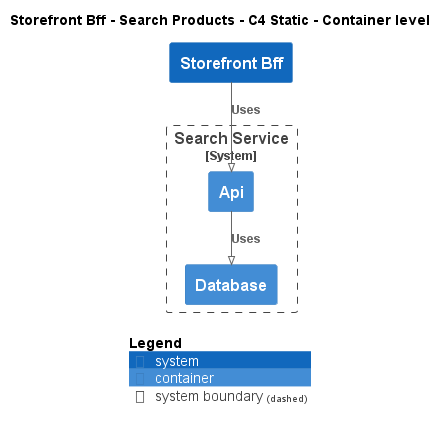

The diagram above was rendered by PlantUML. Its source (embedded in the PNG):
@startuml
!pragma layout smetana
!include ..\..\..\..\.c4s\C4_Container.puml

AddElementTag("state:new", $bgColor=green, $fontColor=#ffffff, $borderColor=green, $shadowing="False")
AddElementTag("state:changed", $bgColor=orange, $fontColor=#ffffff, $borderColor=orange, $shadowing="False")
AddElementTag("state:removed", $bgColor=red, $fontColor=#ffffff, $borderColor=red, $shadowing="False")

AddRelTag("state:new", $textColor=green, $lineColor=green)
AddRelTag("state:changed", $textColor=orange, $lineColor=orange)
AddRelTag("state:removed", $textColor=red, $lineColor=red)

SHOW_PERSON_PORTRAIT()
LAYOUT_TOP_DOWN()

skinparam linetype polyline

title Storefront Bff - Search Products - C4 Static - Container level

System(ECommercePlatform.SoftwareSystems.StorefrontBff, "Storefront Bff", "")

System_Boundary(ECommercePlatform.SoftwareSystems.SearchService, "Search Service") {
    Container(ECommercePlatform.SoftwareSystems.SearchService.Containers.Api, "Api", "", "")
    Container(ECommercePlatform.SoftwareSystems.SearchService.Containers.Database, "Database", "", "")
}

Rel(ECommercePlatform.SoftwareSystems.StorefrontBff, ECommercePlatform.SoftwareSystems.SearchService.Containers.Api, "Uses")
Rel(ECommercePlatform.SoftwareSystems.SearchService.Containers.Api, ECommercePlatform.SoftwareSystems.SearchService.Containers.Database, "Uses")


SHOW_LEGEND()
@enduml